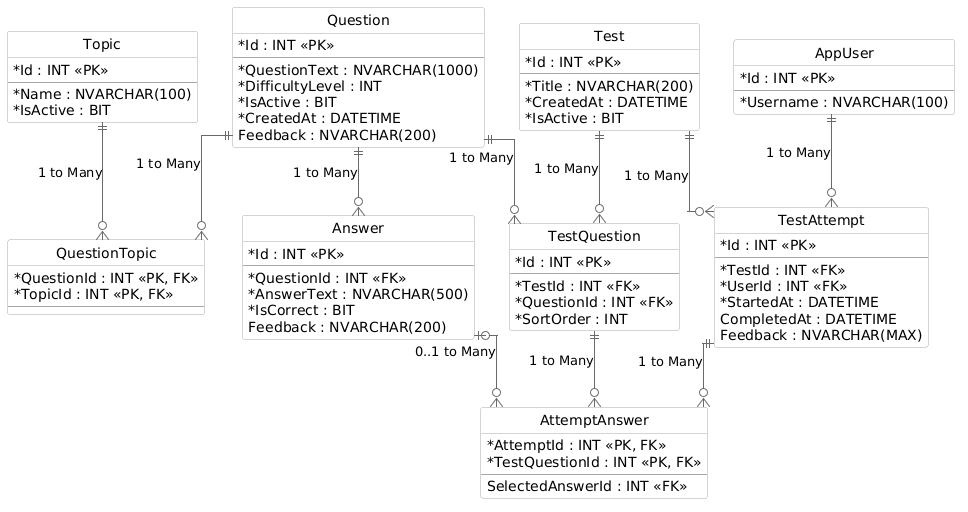

The diagram above was rendered by PlantUML. Its source (embedded in the PNG):
@startuml
hide circle
skinparam linetype ortho
skinparam roundcorner 5
skinparam classAttributeIconSize 0

' Colors to make the diagram easier to read
skinparam class {
    BackgroundColor white
    BorderColor #A9A9A9
    ArrowColor #696969
}

entity "Topic" as Topic {
  * Id : INT <<PK>>
  --
  * Name : NVARCHAR(100)
  * IsActive : BIT
}

entity "Question" as Question {
  * Id : INT <<PK>>
  --
  * QuestionText : NVARCHAR(1000)
  * DifficultyLevel : INT
  * IsActive : BIT
  * CreatedAt : DATETIME
  Feedback : NVARCHAR(200)
}

entity "Answer" as Answer {
  * Id : INT <<PK>>
  --
  * QuestionId : INT <<FK>>
  * AnswerText : NVARCHAR(500)
  * IsCorrect : BIT
  Feedback : NVARCHAR(200)
}

entity "Test" as Test {
  * Id : INT <<PK>>
  --
  * Title : NVARCHAR(200)
  * CreatedAt : DATETIME
  * IsActive : BIT
}

entity "QuestionTopic" as QuestionTopic {
  * QuestionId : INT <<PK, FK>>
  * TopicId : INT <<PK, FK>>
  --
}

entity "TestQuestion" as TestQuestion {
  * Id : INT <<PK>>
  --
  * TestId : INT <<FK>>
  * QuestionId : INT <<FK>>
  * SortOrder : INT
}

entity "AppUser" as AppUser {
  * Id : INT <<PK>>
  --
  * Username : NVARCHAR(100)
}

entity "TestAttempt" as TestAttempt {
  * Id : INT <<PK>>
  --
  * TestId : INT <<FK>>
  * UserId : INT <<FK>>
  * StartedAt : DATETIME
  CompletedAt : DATETIME
  Feedback : NVARCHAR(MAX)
}

entity "AttemptAnswer" as AttemptAnswer {
  * AttemptId : INT <<PK, FK>>
  * TestQuestionId : INT <<PK, FK>>
  --
  SelectedAnswerId : INT <<FK>>
}

' =====================================================
' RELATIONSHIPS (FOREIGN KEYS)
' =====================================================

Question ||--o{ Answer : "1 to Many"
Question ||--o{ QuestionTopic : "1 to Many"
Topic ||--o{ QuestionTopic : "1 to Many"

Test ||--o{ TestQuestion : "1 to Many"
Question ||--o{ TestQuestion : "1 to Many"

Test ||--o{ TestAttempt : "1 to Many"
AppUser ||--o{ TestAttempt : "1 to Many"

TestAttempt ||--o{ AttemptAnswer : "1 to Many"
TestQuestion ||--o{ AttemptAnswer : "1 to Many"
Answer |o--o{ AttemptAnswer : "0..1 to Many"
@enduml